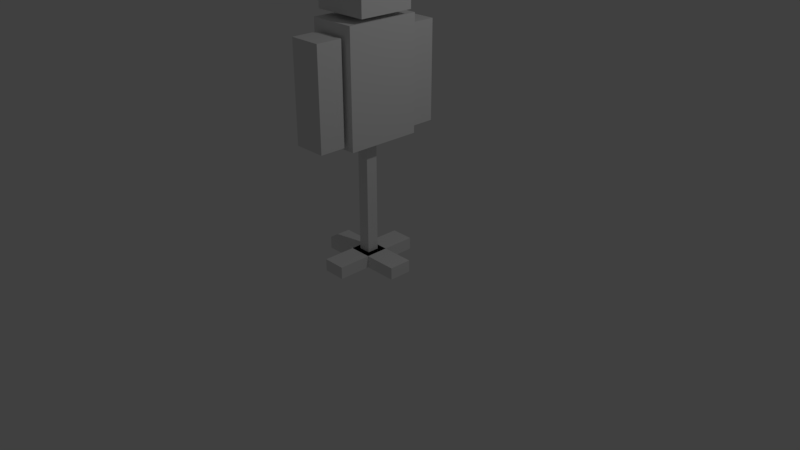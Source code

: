 # Source: practice_dummy.blend  (saved by Blender 2.79.0; exported with 4.5.12 LTS)
import bpy
from mathutils import Matrix  # noqa: F401  (used for matrix-valued properties, if any)

bpy.ops.wm.read_factory_settings(use_empty=True)
scene = bpy.context.scene
scene.name = 'Scene'

# ---- collections
col_collection_1 = bpy.data.collections.new('Collection 1'); scene.collection.children.link(col_collection_1)

# ---- materials (node trees are filled in below, after node groups)
mat_material = bpy.data.materials.new('Material')
mat_material.alpha_threshold = 0.0
mat_material.use_transparent_shadow = False
mat_material.roughness = 0.5
mat_material.line_color = (0.0, 0.0, 0.0, 1.0)
mat_material_001 = bpy.data.materials.new('Material.001')
mat_material_001.alpha_threshold = 0.0
mat_material_001.use_transparent_shadow = False
mat_material_001.roughness = 0.5
mat_material_001.line_color = (0.0, 0.0, 0.0, 1.0)

# ---- material node trees

# ---- world
world_world = bpy.data.worlds.new('World'); scene.world = world_world
world_world.color = (0.05088, 0.05088, 0.05088)
world_world.use_sun_shadow = False
world_world.sun_shadow_jitter_overblur = 0.0
world_world.cycles.sampling_method = 'MANUAL'

# ---- cameras
cam_camera = bpy.data.cameras.new('Camera')
cam_camera.clip_end = 100.0
cam_camera.lens = 35.0
cam_camera.sensor_width = 32.0
cam_camera.sensor_height = 18.0
cam_camera.ortho_scale = 7.314
cam_camera.dof.focus_distance = 0.0
cam_camera.dof.aperture_fstop = 128.0

# ---- lights
light_lamp = bpy.data.lights.new('Lamp', 'POINT')
light_lamp.transmission_factor = 0.0
light_lamp.cutoff_distance = 30.0
light_lamp.energy = 100.0
light_lamp.shadow_buffer_clip_start = 1.001
light_lamp.shadow_soft_size = 0.1
light_lamp.shadow_maximum_resolution = 0.006
light_lamp.use_absolute_resolution = True

# ---- meshes
me_cube_005 = bpy.data.meshes.new('Cube.005')
me_cube_005.from_pydata([(-1.0, -1.0, -1.0), (-1.0, -1.0, 1.0), (-1.0, 1.0, -1.0), (-1.0, 1.0, 1.0), (1.0, -1.0, -1.0), (1.0, -1.0, 1.0), (1.0, 1.0, -1.0), (1.0, 1.0, 1.0)], [], [(0, 1, 3, 2), (2, 3, 7, 6), (6, 7, 5, 4), (4, 5, 1, 0), (2, 6, 4, 0), (7, 3, 1, 5)])
me_cube_005.use_remesh_preserve_volume = False
me_cube_005.use_remesh_preserve_attributes = False
me_cube_005.use_mirror_vertex_groups = False
me_cube_005.update()
me_cube_004 = bpy.data.meshes.new('Cube.004')
me_cube_004.from_pydata([(-1.0, -1.0, -1.0), (-1.0, -1.0, 1.0), (-1.0, 1.0, -1.0), (-1.0, 1.0, 1.0), (1.0, -1.0, -1.0), (1.0, -1.0, 1.0), (1.0, 1.0, -1.0), (1.0, 1.0, 1.0)], [], [(0, 1, 3, 2), (2, 3, 7, 6), (6, 7, 5, 4), (4, 5, 1, 0), (2, 6, 4, 0), (7, 3, 1, 5)])
me_cube_004.use_remesh_preserve_volume = False
me_cube_004.use_remesh_preserve_attributes = False
me_cube_004.use_mirror_vertex_groups = False
me_cube_004.update()
me_cube_003 = bpy.data.meshes.new('Cube.003')
me_cube_003.from_pydata([(-1.0, -1.0, -1.0), (-1.0, -1.0, 1.0), (-1.0, 1.0, -1.0), (-1.0, 1.0, 1.0), (1.0, -1.0, -1.0), (1.0, -1.0, 1.0), (1.0, 1.0, -1.0), (1.0, 1.0, 1.0)], [], [(0, 1, 3, 2), (2, 3, 7, 6), (6, 7, 5, 4), (4, 5, 1, 0), (2, 6, 4, 0), (7, 3, 1, 5)])
me_cube_003.use_remesh_preserve_volume = False
me_cube_003.use_remesh_preserve_attributes = False
me_cube_003.use_mirror_vertex_groups = False
me_cube_003.update()
me_cube_002 = bpy.data.meshes.new('Cube.002')
me_cube_002.from_pydata([(-1.0, -1.0, -1.0), (-1.0, -1.0, 1.0), (-1.0, 1.0, -1.0), (-1.0, 1.0, 1.0), (1.0, -1.0, -1.0), (1.0, -1.0, 1.0), (1.0, 1.0, -1.0), (1.0, 1.0, 1.0)], [], [(0, 1, 3, 2), (2, 3, 7, 6), (6, 7, 5, 4), (4, 5, 1, 0), (2, 6, 4, 0), (7, 3, 1, 5)])
me_cube_002.use_remesh_preserve_volume = False
me_cube_002.use_remesh_preserve_attributes = False
me_cube_002.use_mirror_vertex_groups = False
me_cube_002.update()
me_cube = bpy.data.meshes.new('Cube')
me_cube.from_pydata([(1.0, 1.0, -1.0), (1.0, -1.0, -1.0), (-1.0, -1.0, -1.0), (-1.0, 1.0, -1.0), (1.0, 1.0, 1.0), (1.0, -1.0, 1.0), (-1.0, -1.0, 1.0), (-1.0, 1.0, 1.0)], [], [(0, 1, 2, 3), (4, 7, 6, 5), (0, 4, 5, 1), (1, 5, 6, 2), (2, 6, 7, 3), (4, 0, 3, 7)])
me_cube.materials.append(mat_material)
me_cube.use_remesh_preserve_volume = False
me_cube.use_remesh_preserve_attributes = False
me_cube.use_mirror_vertex_groups = False
me_cube.update()
me_cube_001 = bpy.data.meshes.new('Cube.001')
me_cube_001.from_pydata([(1.0, 1.0, -1.0), (1.0, -1.0, -1.0), (-1.0, -1.0, -1.0), (-1.0, 1.0, -1.0), (1.0, 1.0, 1.0), (1.0, -1.0, 1.0), (-1.0, -1.0, 1.0), (-1.0, 1.0, 1.0)], [], [(0, 1, 2, 3), (4, 7, 6, 5), (0, 4, 5, 1), (1, 5, 6, 2), (2, 6, 7, 3), (4, 0, 3, 7)])
me_cube_001.materials.append(mat_material_001)
me_cube_001.use_remesh_preserve_volume = False
me_cube_001.use_remesh_preserve_attributes = False
me_cube_001.use_mirror_vertex_groups = False
me_cube_001.update()
me_cube_006 = bpy.data.meshes.new('Cube.006')
me_cube_006.from_pydata([(-1.0, -1.0, -1.0), (-1.0, -1.0, 1.0), (-1.0, 1.0, -1.0), (-1.0, 1.0, 1.0), (1.0, -1.0, -1.0), (1.0, -1.0, 1.0), (1.0, 1.0, -1.0), (1.0, 1.0, 1.0)], [], [(0, 1, 3, 2), (2, 3, 7, 6), (6, 7, 5, 4), (4, 5, 1, 0), (2, 6, 4, 0), (7, 3, 1, 5)])
me_cube_006.use_remesh_preserve_volume = False
me_cube_006.use_remesh_preserve_attributes = False
me_cube_006.use_mirror_vertex_groups = False
me_cube_006.update()

# ---- objects
ob_cube_005 = bpy.data.objects.new('Cube.005', me_cube_005)
ob_cube_004 = bpy.data.objects.new('Cube.004', me_cube_004)
ob_cube_003 = bpy.data.objects.new('Cube.003', me_cube_003)
ob_cube_002 = bpy.data.objects.new('Cube.002', me_cube_002)
ob_cube = bpy.data.objects.new('Cube', me_cube)
ob_lamp = bpy.data.objects.new('Lamp', light_lamp)
ob_camera = bpy.data.objects.new('Camera', cam_camera)
ob_cube_001 = bpy.data.objects.new('Cube.001', me_cube_001)
ob_cube_006 = bpy.data.objects.new('Cube.006', me_cube_006)

# ---- transforms, parenting, visibility, modifiers, constraints
ob_cube_005.location = (0.0, 0.7028, 2.293)
ob_cube_005.scale = (0.2142, 0.1687, 0.6358)
ob_cube_005.lineart.crease_threshold = 0.0
ob_cube_004.location = (0.0, 0.0, 3.503)
ob_cube_004.scale = (0.3678, 0.3678, 0.3678)
ob_cube_004.lineart.crease_threshold = 0.0
ob_cube_003.location = (0.0, 0.0, 2.341)
ob_cube_003.scale = (0.3078, 0.4877, 0.7306)
ob_cube_003.lineart.crease_threshold = 0.0
ob_cube_002.location = (0.0, 0.0, 0.8581)
ob_cube_002.scale = (0.07776, 0.07776, 0.9294)
ob_cube_002.lineart.crease_threshold = 0.0
ob_cube.location = (0.0, 0.0, 0.0)
ob_cube.scale = (0.5835, 0.1501, 0.07987)
ob_cube.lock_rotations_4d = False
ob_cube.empty_display_type = 'ARROWS'
ob_cube.lineart.crease_threshold = 0.0
ob_lamp.location = (4.076, 1.005, 5.904)
ob_lamp.rotation_euler = (0.6503, 0.05522, 1.866)
ob_lamp.lock_rotations_4d = False
ob_lamp.empty_display_type = 'ARROWS'
ob_lamp.color = (0.0, 0.0, 0.0, 0.0)
ob_lamp.lineart.crease_threshold = 0.0
ob_camera.location = (7.481, -6.508, 5.344)
ob_camera.rotation_euler = (1.109, 0.0, 0.8149)
ob_camera.lock_rotations_4d = False
ob_camera.empty_display_type = 'ARROWS'
ob_camera.color = (0.0, 0.0, 0.0, 0.0)
ob_camera.display_type = 'WIRE'
ob_camera.lineart.crease_threshold = 0.0
ob_cube_001.location = (0.0, 0.0, 0.0)
ob_cube_001.rotation_euler = (0.0, -0.0, 1.571)
ob_cube_001.scale = (0.5835, 0.1501, 0.07987)
ob_cube_001.lock_rotations_4d = False
ob_cube_001.empty_display_type = 'ARROWS'
ob_cube_001.lineart.crease_threshold = 0.0
ob_cube_006.location = (0.0, -0.7028, 2.293)
ob_cube_006.scale = (0.2142, 0.1687, 0.6358)
ob_cube_006.lineart.crease_threshold = 0.0

# ---- collection membership
col_collection_1.objects.link(ob_cube_005)
col_collection_1.objects.link(ob_cube_004)
col_collection_1.objects.link(ob_cube_003)
col_collection_1.objects.link(ob_cube_002)
col_collection_1.objects.link(ob_cube)
col_collection_1.objects.link(ob_lamp)
col_collection_1.objects.link(ob_camera)
col_collection_1.objects.link(ob_cube_001)
col_collection_1.objects.link(ob_cube_006)

# ---- scene / render settings (as saved in the file)
scene.camera = ob_camera
scene.frame_start = 1; scene.frame_end = 250; scene.frame_set(1)
scene.render.engine = 'BLENDER_EEVEE_NEXT'
scene.render.resolution_percentage = 50
scene.render.dither_intensity = 0.0
scene.cycles.use_denoising = False
scene.cycles.samples = 128
scene.cycles.sampling_pattern = 'TABULATED_SOBOL'
scene.cycles.use_adaptive_sampling = False
scene.cycles.use_light_tree = False
scene.cycles.blur_glossy = 0.0
scene.cycles.sample_clamp_indirect = 0.0
scene.view_settings.view_transform = 'Standard'
bpy.context.view_layer.update()
